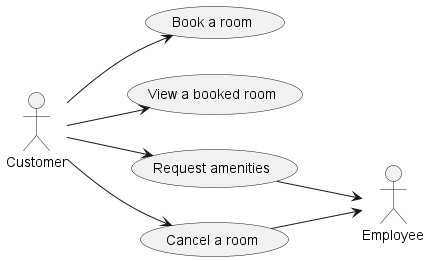

The diagram above was rendered by PlantUML. Its source (embedded in the PNG):
@startuml CustomerUC
left to right direction

'Actor
:Customer: as customer
:Employee: as employee

'Use cases
(Book a room) as UC1
(View a booked room) as UC2
(Request amenities) as UC3
(Cancel a room) as UC4

'Associations
customer --> UC1
customer --> UC2
customer --> UC3
customer --> UC4
UC3 --> employee
UC4 --> employee



@enduml